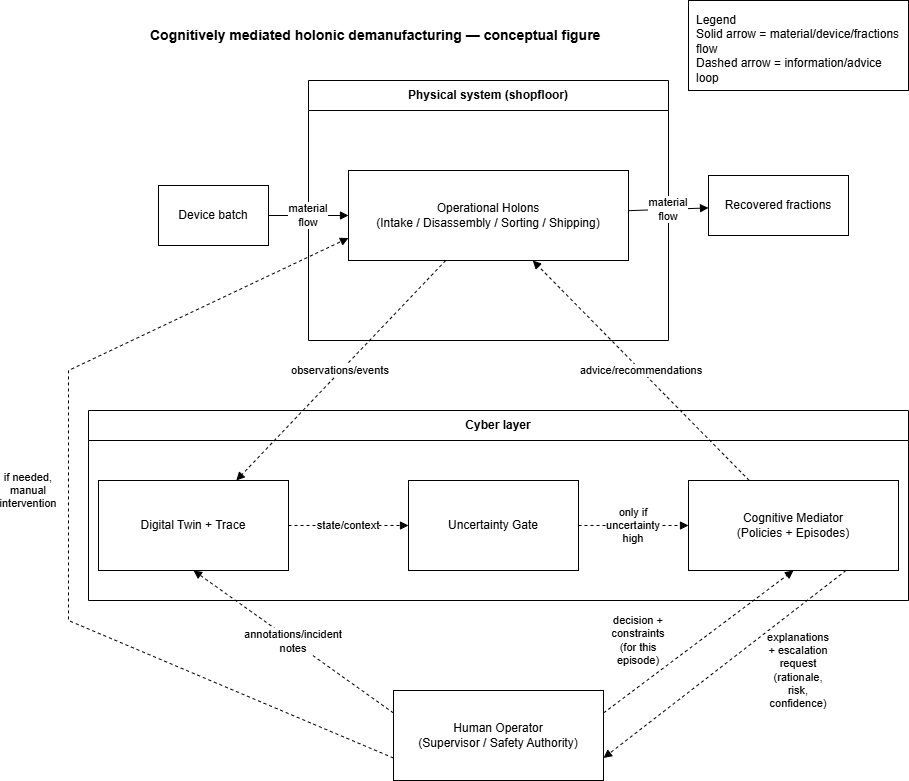

The diagram above was exported from draw.io. Its source (the exported page's mxGraphModel, read from the mxfile embedded in the PNG):
<mxGraphModel dx="2492" dy="791" grid="1" gridSize="10" guides="1" tooltips="1" connect="1" arrows="1" fold="1" page="1" pageScale="1" pageWidth="827" pageHeight="1169" math="0" shadow="0">
  <root>
    <mxCell id="0" />
    <mxCell id="1" parent="0" />
    <mxCell id="8ZBVNq9QzFSJEY0_it6K-34" parent="1" style="text;html=1;align=left;verticalAlign=middle;whiteSpace=wrap;rounded=0;" value="&lt;font style=&quot;font-size: 14px;&quot;&gt;&lt;b&gt;Cognitively mediated holonic demanufacturing — conceptual figure&lt;/b&gt;&lt;/font&gt;" vertex="1">
      <mxGeometry height="30" width="760" x="-20" y="20" as="geometry" />
    </mxCell>
    <mxCell id="8ZBVNq9QzFSJEY0_it6K-35" parent="1" style="swimlane;html=1;rounded=0;startSize=30;whiteSpace=wrap;" value="Physical system (shopfloor)" vertex="1">
      <mxGeometry height="260" width="360" x="140" y="80" as="geometry" />
    </mxCell>
    <mxCell id="8ZBVNq9QzFSJEY0_it6K-36" parent="8ZBVNq9QzFSJEY0_it6K-35" style="rounded=0;whiteSpace=wrap;html=1;align=center;verticalAlign=middle;" value="Operational Holons&#10;(Intake / Disassembly / Sorting / Shipping)" vertex="1">
      <mxGeometry height="90" width="280" x="40" y="90" as="geometry" />
    </mxCell>
    <mxCell id="8ZBVNq9QzFSJEY0_it6K-37" parent="1" style="swimlane;html=1;rounded=0;startSize=30;whiteSpace=wrap;" value="Cyber layer" vertex="1">
      <mxGeometry height="190" width="820" x="-80" y="410" as="geometry" />
    </mxCell>
    <mxCell id="8ZBVNq9QzFSJEY0_it6K-38" parent="8ZBVNq9QzFSJEY0_it6K-37" style="rounded=0;whiteSpace=wrap;html=1;align=center;verticalAlign=middle;" value="Digital Twin + Trace" vertex="1">
      <mxGeometry height="90" width="190" x="10" y="70" as="geometry" />
    </mxCell>
    <mxCell id="8ZBVNq9QzFSJEY0_it6K-39" parent="8ZBVNq9QzFSJEY0_it6K-37" style="rounded=0;whiteSpace=wrap;html=1;align=center;verticalAlign=middle;" value="Uncertainty Gate" vertex="1">
      <mxGeometry height="90" width="170" x="320" y="70" as="geometry" />
    </mxCell>
    <mxCell id="8ZBVNq9QzFSJEY0_it6K-40" parent="8ZBVNq9QzFSJEY0_it6K-37" style="rounded=0;whiteSpace=wrap;html=1;align=center;verticalAlign=middle;" value="Cognitive Mediator&#10;(Policies + Episodes)" vertex="1">
      <mxGeometry height="90" width="210" x="600" y="70" as="geometry" />
    </mxCell>
    <mxCell id="8ZBVNq9QzFSJEY0_it6K-47" edge="1" parent="8ZBVNq9QzFSJEY0_it6K-37" source="8ZBVNq9QzFSJEY0_it6K-38" style="dashed=1;endArrow=block;html=1;rounded=0;whiteSpace=wrap;" target="8ZBVNq9QzFSJEY0_it6K-39" value="state/context">
      <mxGeometry relative="1" as="geometry" />
    </mxCell>
    <mxCell id="8ZBVNq9QzFSJEY0_it6K-48" edge="1" parent="8ZBVNq9QzFSJEY0_it6K-37" source="8ZBVNq9QzFSJEY0_it6K-39" style="dashed=1;endArrow=block;html=1;rounded=0;whiteSpace=wrap;" target="8ZBVNq9QzFSJEY0_it6K-40" value="only if uncertainty high">
      <mxGeometry relative="1" as="geometry" />
    </mxCell>
    <mxCell id="8ZBVNq9QzFSJEY0_it6K-41" parent="1" style="rounded=0;whiteSpace=wrap;html=1;align=center;verticalAlign=middle;" value="Device batch" vertex="1">
      <mxGeometry height="60" width="110" x="-10" y="185" as="geometry" />
    </mxCell>
    <mxCell id="8ZBVNq9QzFSJEY0_it6K-42" parent="1" style="rounded=0;whiteSpace=wrap;html=1;align=center;verticalAlign=middle;" value="Recovered fractions" vertex="1">
      <mxGeometry height="60" width="140" x="540" y="175" as="geometry" />
    </mxCell>
    <mxCell id="8ZBVNq9QzFSJEY0_it6K-43" parent="1" style="rounded=0;whiteSpace=wrap;html=1;align=left;verticalAlign=top;spacing=8;" value="Legend&#10;Solid arrow  = material/device/fractions flow&#10;Dashed arrow = information/advice loop" vertex="1">
      <mxGeometry height="90" width="220" x="520" as="geometry" />
    </mxCell>
    <mxCell id="8ZBVNq9QzFSJEY0_it6K-44" edge="1" parent="1" source="8ZBVNq9QzFSJEY0_it6K-41" style="endArrow=block;html=1;rounded=0;whiteSpace=wrap;" target="8ZBVNq9QzFSJEY0_it6K-36" value="material flow">
      <mxGeometry relative="1" as="geometry" />
    </mxCell>
    <mxCell id="8ZBVNq9QzFSJEY0_it6K-45" edge="1" parent="1" source="8ZBVNq9QzFSJEY0_it6K-36" style="endArrow=block;html=1;rounded=0;whiteSpace=wrap;" target="8ZBVNq9QzFSJEY0_it6K-42" value="material flow">
      <mxGeometry relative="1" as="geometry" />
    </mxCell>
    <mxCell id="8ZBVNq9QzFSJEY0_it6K-46" edge="1" parent="1" source="8ZBVNq9QzFSJEY0_it6K-36" style="dashed=1;endArrow=block;html=1;rounded=0;whiteSpace=wrap;" target="8ZBVNq9QzFSJEY0_it6K-38" value="observations/events">
      <mxGeometry relative="1" as="geometry" />
    </mxCell>
    <mxCell id="8ZBVNq9QzFSJEY0_it6K-49" edge="1" parent="1" source="8ZBVNq9QzFSJEY0_it6K-40" style="dashed=1;endArrow=block;html=1;rounded=0;whiteSpace=wrap;" target="8ZBVNq9QzFSJEY0_it6K-36" value="advice/recommendations">
      <mxGeometry relative="1" as="geometry" />
    </mxCell>
    <mxCell id="3-3moLOx0dwJCIGZMyc_-1" parent="1" style="rounded=0;whiteSpace=wrap;html=1;align=center;verticalAlign=middle;" value="Human Operator&lt;div&gt;(Supervisor / Safety Authority)&lt;/div&gt;" vertex="1">
      <mxGeometry height="90" width="210" x="225" y="690" as="geometry" />
    </mxCell>
    <mxCell id="3-3moLOx0dwJCIGZMyc_-4" edge="1" parent="1" source="3-3moLOx0dwJCIGZMyc_-1" style="dashed=1;endArrow=block;html=1;rounded=0;whiteSpace=wrap;exitX=0;exitY=0.25;exitDx=0;exitDy=0;entryX=0.5;entryY=1;entryDx=0;entryDy=0;" target="8ZBVNq9QzFSJEY0_it6K-38" value="annotations/incident notes">
      <mxGeometry relative="1" as="geometry">
        <mxPoint x="489" y="330" as="sourcePoint" />
        <mxPoint x="280" y="550" as="targetPoint" />
      </mxGeometry>
    </mxCell>
    <mxCell id="3-3moLOx0dwJCIGZMyc_-5" edge="1" parent="1" source="8ZBVNq9QzFSJEY0_it6K-40" style="dashed=1;endArrow=block;html=1;rounded=0;whiteSpace=wrap;exitX=0.75;exitY=1;exitDx=0;exitDy=0;entryX=1;entryY=0.75;entryDx=0;entryDy=0;" target="3-3moLOx0dwJCIGZMyc_-1" value="explanations + escalation request (rationale, risk, confidence)">
      <mxGeometry relative="1" x="-0.3557" y="50" as="geometry">
        <mxPoint as="offset" />
        <mxPoint x="400" y="865" as="sourcePoint" />
        <mxPoint x="200" y="700" as="targetPoint" />
      </mxGeometry>
    </mxCell>
    <mxCell id="3-3moLOx0dwJCIGZMyc_-6" edge="1" parent="1" source="3-3moLOx0dwJCIGZMyc_-1" style="dashed=1;endArrow=block;html=1;rounded=0;whiteSpace=wrap;exitX=1;exitY=0.25;exitDx=0;exitDy=0;entryX=0.5;entryY=1;entryDx=0;entryDy=0;" target="8ZBVNq9QzFSJEY0_it6K-40" value="decision + constraints (for this episode)">
      <mxGeometry relative="1" x="-0.3979" y="37" as="geometry">
        <mxPoint as="offset" />
        <mxPoint x="923" y="560" as="sourcePoint" />
        <mxPoint x="680" y="748" as="targetPoint" />
      </mxGeometry>
    </mxCell>
    <mxCell id="3-3moLOx0dwJCIGZMyc_-7" edge="1" parent="1" source="3-3moLOx0dwJCIGZMyc_-1" style="dashed=1;endArrow=block;html=1;rounded=0;whiteSpace=wrap;exitX=0;exitY=0.75;exitDx=0;exitDy=0;entryX=0;entryY=0.75;entryDx=0;entryDy=0;" target="8ZBVNq9QzFSJEY0_it6K-36" value="if needed, manual intervention">
      <mxGeometry relative="1" x="0.0582" y="40" as="geometry">
        <mxPoint as="offset" />
        <Array as="points">
          <mxPoint x="-100" y="620" />
          <mxPoint x="-100" y="370" />
        </Array>
        <mxPoint x="30" y="882.5" as="sourcePoint" />
        <mxPoint x="-190" y="235" as="targetPoint" />
      </mxGeometry>
    </mxCell>
  </root>
</mxGraphModel>